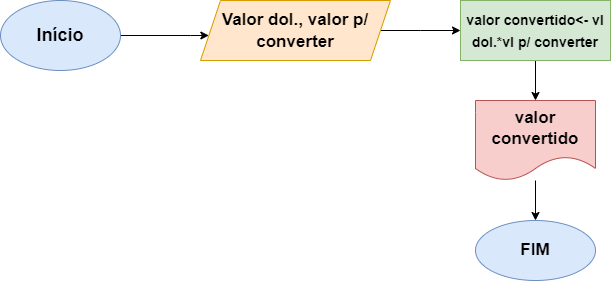

The diagram above was exported from draw.io. Its source (the exported page's mxGraphModel, read from the mxfile embedded in the PNG):
<mxGraphModel dx="1422" dy="794" grid="1" gridSize="10" guides="1" tooltips="1" connect="1" arrows="1" fold="1" page="1" pageScale="1" pageWidth="827" pageHeight="1169" math="0" shadow="0">
  <root>
    <mxCell id="0" />
    <mxCell id="1" parent="0" />
    <mxCell id="-XwcD-HYckKWdboum7Ak-3" value="" style="edgeStyle=orthogonalEdgeStyle;rounded=0;orthogonalLoop=1;jettySize=auto;html=1;fontSize=18;" parent="1" source="-XwcD-HYckKWdboum7Ak-1" target="-XwcD-HYckKWdboum7Ak-2" edge="1">
      <mxGeometry relative="1" as="geometry">
        <Array as="points">
          <mxPoint x="270" y="85" />
          <mxPoint x="270" y="85" />
        </Array>
      </mxGeometry>
    </mxCell>
    <mxCell id="-XwcD-HYckKWdboum7Ak-1" value="&lt;b&gt;&lt;font style=&quot;font-size: 18px&quot;&gt;Início&lt;/font&gt;&lt;/b&gt;" style="ellipse;whiteSpace=wrap;html=1;fillColor=#dae8fc;strokeColor=#6c8ebf;" parent="1" vertex="1">
      <mxGeometry x="80" y="50" width="120" height="70" as="geometry" />
    </mxCell>
    <mxCell id="-XwcD-HYckKWdboum7Ak-5" value="" style="edgeStyle=orthogonalEdgeStyle;rounded=0;orthogonalLoop=1;jettySize=auto;html=1;fontSize=18;" parent="1" source="-XwcD-HYckKWdboum7Ak-2" target="-XwcD-HYckKWdboum7Ak-4" edge="1">
      <mxGeometry relative="1" as="geometry">
        <Array as="points">
          <mxPoint x="500" y="80" />
          <mxPoint x="500" y="80" />
        </Array>
      </mxGeometry>
    </mxCell>
    <mxCell id="-XwcD-HYckKWdboum7Ak-2" value="&lt;b&gt;&lt;font style=&quot;font-size: 17px&quot;&gt;Valor dol., valor p/ converter&lt;/font&gt;&lt;/b&gt;" style="shape=parallelogram;perimeter=parallelogramPerimeter;whiteSpace=wrap;html=1;fixedSize=1;fontSize=18;fillColor=#ffe6cc;strokeColor=#d79b00;" parent="1" vertex="1">
      <mxGeometry x="280" y="50" width="190" height="60" as="geometry" />
    </mxCell>
    <mxCell id="-XwcD-HYckKWdboum7Ak-7" value="" style="edgeStyle=orthogonalEdgeStyle;rounded=0;orthogonalLoop=1;jettySize=auto;html=1;fontSize=17;" parent="1" source="-XwcD-HYckKWdboum7Ak-4" target="-XwcD-HYckKWdboum7Ak-6" edge="1">
      <mxGeometry relative="1" as="geometry" />
    </mxCell>
    <mxCell id="-XwcD-HYckKWdboum7Ak-4" value="&lt;b&gt;&lt;font style=&quot;font-size: 14px&quot;&gt;valor convertido&amp;lt;- vl dol.*vl p/ converter&lt;/font&gt;&lt;/b&gt;" style="whiteSpace=wrap;html=1;fontSize=18;fillColor=#d5e8d4;strokeColor=#82b366;" parent="1" vertex="1">
      <mxGeometry x="540" y="50" width="150" height="60" as="geometry" />
    </mxCell>
    <mxCell id="-XwcD-HYckKWdboum7Ak-9" value="" style="edgeStyle=orthogonalEdgeStyle;rounded=0;orthogonalLoop=1;jettySize=auto;html=1;fontSize=17;" parent="1" source="-XwcD-HYckKWdboum7Ak-6" target="-XwcD-HYckKWdboum7Ak-8" edge="1">
      <mxGeometry relative="1" as="geometry" />
    </mxCell>
    <mxCell id="-XwcD-HYckKWdboum7Ak-6" value="&lt;b&gt;valor convertido&lt;/b&gt;" style="shape=document;whiteSpace=wrap;html=1;boundedLbl=1;fontSize=17;fillColor=#f8cecc;strokeColor=#b85450;" parent="1" vertex="1">
      <mxGeometry x="555" y="150" width="120" height="80" as="geometry" />
    </mxCell>
    <mxCell id="-XwcD-HYckKWdboum7Ak-8" value="&lt;b&gt;FIM&lt;/b&gt;" style="ellipse;whiteSpace=wrap;html=1;fontSize=17;fillColor=#dae8fc;strokeColor=#6c8ebf;" parent="1" vertex="1">
      <mxGeometry x="555" y="270" width="120" height="60" as="geometry" />
    </mxCell>
  </root>
</mxGraphModel>